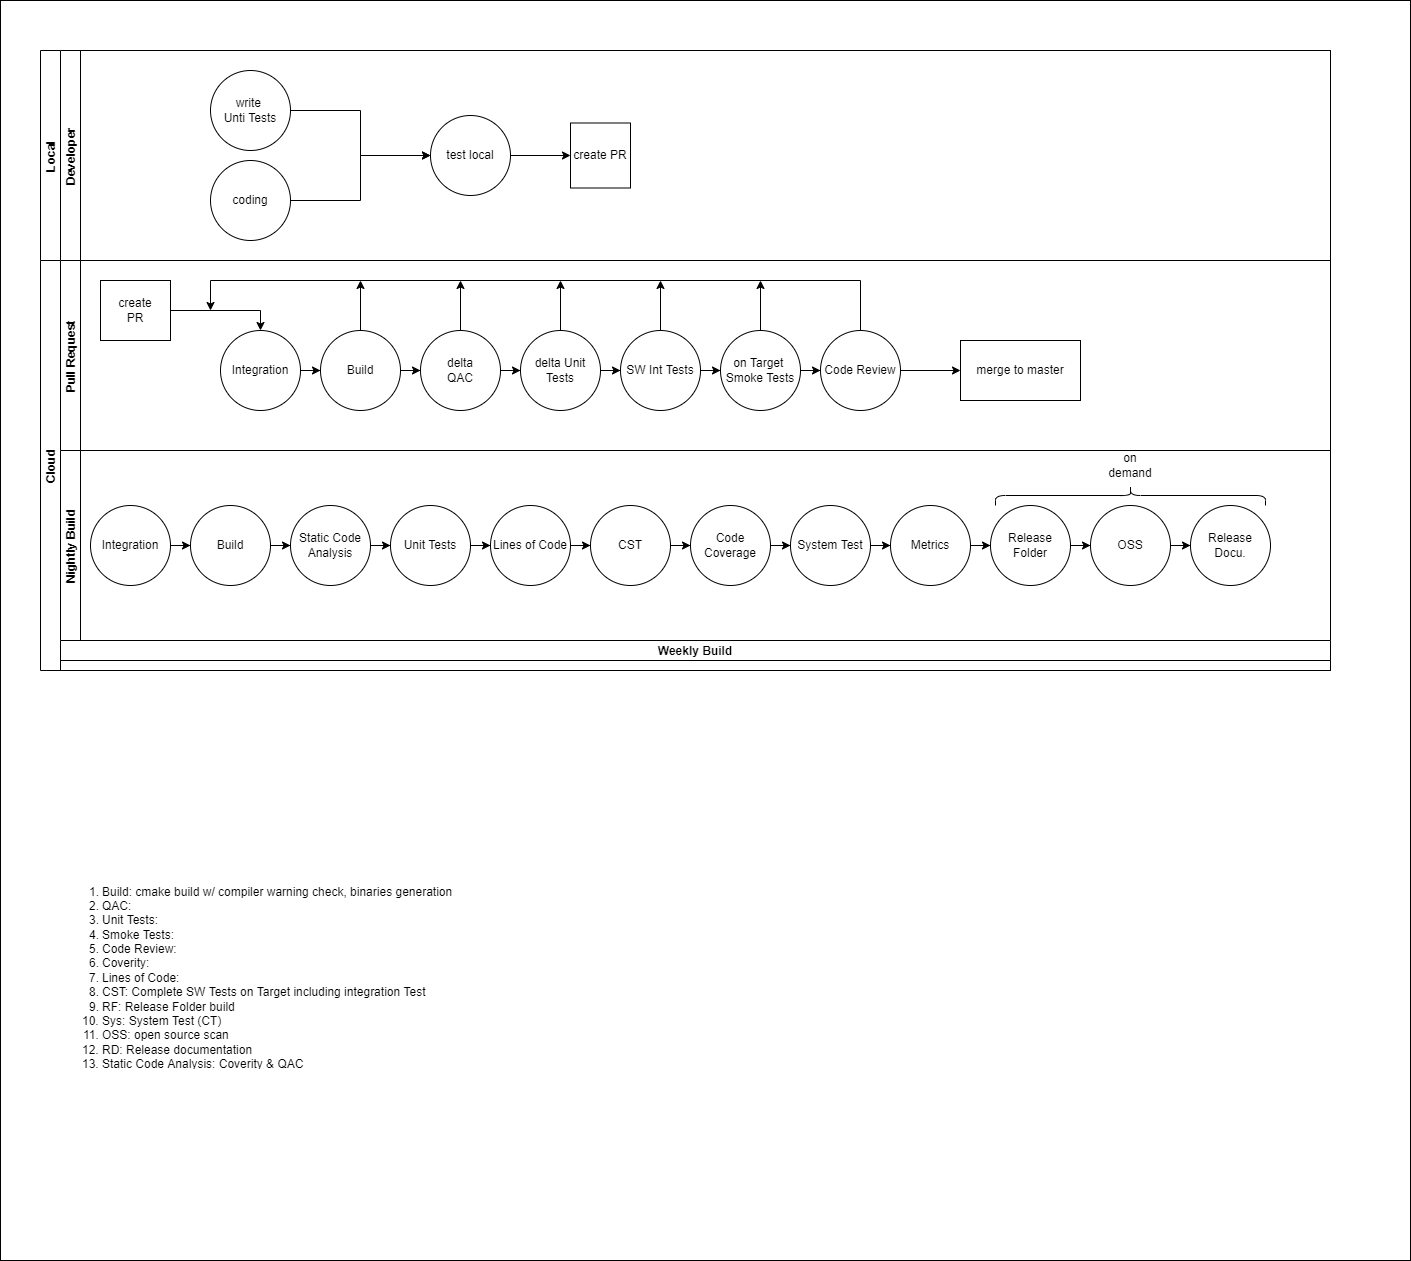

The diagram above was exported from draw.io. Its source (the exported page's mxGraphModel, read from the mxfile embedded in the PNG):
<mxGraphModel dx="1462" dy="1259" grid="1" gridSize="10" guides="1" tooltips="1" connect="1" arrows="1" fold="1" page="1" pageScale="1" pageWidth="1400" pageHeight="850" background="none" math="0" shadow="0">
  <root>
    <mxCell id="2rygcnNWDM74DxMZzSpT-0" />
    <mxCell id="2rygcnNWDM74DxMZzSpT-1" parent="2rygcnNWDM74DxMZzSpT-0" />
    <mxCell id="dBgiNKTC51Zc4-z1lD4G-7" value="" style="rounded=0;whiteSpace=wrap;html=1;" parent="2rygcnNWDM74DxMZzSpT-1" vertex="1">
      <mxGeometry x="30" y="80" width="1410" height="1260" as="geometry" />
    </mxCell>
    <mxCell id="im2pRlPTzyE9nKxUdo-9-0" value="Cloud" style="swimlane;childLayout=stackLayout;resizeParent=1;resizeParentMax=0;horizontal=0;startSize=20;horizontalStack=0;" parent="2rygcnNWDM74DxMZzSpT-1" vertex="1">
      <mxGeometry x="70" y="340" width="1290" height="410" as="geometry">
        <mxRectangle x="330" y="210" width="40" height="60" as="alternateBounds" />
      </mxGeometry>
    </mxCell>
    <mxCell id="im2pRlPTzyE9nKxUdo-9-1" value="Pull Request" style="swimlane;startSize=20;horizontal=0;" parent="im2pRlPTzyE9nKxUdo-9-0" vertex="1">
      <mxGeometry x="20" width="1270" height="190" as="geometry" />
    </mxCell>
    <mxCell id="im2pRlPTzyE9nKxUdo-9-7" style="edgeStyle=orthogonalEdgeStyle;rounded=0;orthogonalLoop=1;jettySize=auto;html=1;entryX=0.5;entryY=0;entryDx=0;entryDy=0;" parent="im2pRlPTzyE9nKxUdo-9-1" target="im2pRlPTzyE9nKxUdo-9-5" edge="1">
      <mxGeometry relative="1" as="geometry">
        <mxPoint x="110" y="50" as="sourcePoint" />
      </mxGeometry>
    </mxCell>
    <mxCell id="im2pRlPTzyE9nKxUdo-9-8" value="" style="edgeStyle=orthogonalEdgeStyle;rounded=0;orthogonalLoop=1;jettySize=auto;html=1;" parent="im2pRlPTzyE9nKxUdo-9-1" source="im2pRlPTzyE9nKxUdo-9-5" target="im2pRlPTzyE9nKxUdo-9-6" edge="1">
      <mxGeometry relative="1" as="geometry" />
    </mxCell>
    <mxCell id="im2pRlPTzyE9nKxUdo-9-5" value="Integration" style="ellipse;whiteSpace=wrap;html=1;aspect=fixed;" parent="im2pRlPTzyE9nKxUdo-9-1" vertex="1">
      <mxGeometry x="160" y="70" width="80" height="80" as="geometry" />
    </mxCell>
    <mxCell id="im2pRlPTzyE9nKxUdo-9-11" value="" style="edgeStyle=orthogonalEdgeStyle;rounded=0;orthogonalLoop=1;jettySize=auto;html=1;" parent="im2pRlPTzyE9nKxUdo-9-1" source="im2pRlPTzyE9nKxUdo-9-6" target="im2pRlPTzyE9nKxUdo-9-10" edge="1">
      <mxGeometry relative="1" as="geometry" />
    </mxCell>
    <mxCell id="im2pRlPTzyE9nKxUdo-9-6" value="Build" style="ellipse;whiteSpace=wrap;html=1;aspect=fixed;" parent="im2pRlPTzyE9nKxUdo-9-1" vertex="1">
      <mxGeometry x="260" y="70" width="80" height="80" as="geometry" />
    </mxCell>
    <mxCell id="im2pRlPTzyE9nKxUdo-9-13" value="" style="edgeStyle=orthogonalEdgeStyle;rounded=0;orthogonalLoop=1;jettySize=auto;html=1;" parent="im2pRlPTzyE9nKxUdo-9-1" source="im2pRlPTzyE9nKxUdo-9-10" target="im2pRlPTzyE9nKxUdo-9-12" edge="1">
      <mxGeometry relative="1" as="geometry" />
    </mxCell>
    <mxCell id="im2pRlPTzyE9nKxUdo-9-10" value="delta&lt;br&gt;QAC" style="ellipse;whiteSpace=wrap;html=1;aspect=fixed;" parent="im2pRlPTzyE9nKxUdo-9-1" vertex="1">
      <mxGeometry x="360" y="70" width="80" height="80" as="geometry" />
    </mxCell>
    <mxCell id="im2pRlPTzyE9nKxUdo-9-15" value="" style="edgeStyle=orthogonalEdgeStyle;rounded=0;orthogonalLoop=1;jettySize=auto;html=1;" parent="im2pRlPTzyE9nKxUdo-9-1" source="im2pRlPTzyE9nKxUdo-9-12" target="im2pRlPTzyE9nKxUdo-9-14" edge="1">
      <mxGeometry relative="1" as="geometry" />
    </mxCell>
    <mxCell id="im2pRlPTzyE9nKxUdo-9-12" value="delta Unit Tests" style="ellipse;whiteSpace=wrap;html=1;aspect=fixed;" parent="im2pRlPTzyE9nKxUdo-9-1" vertex="1">
      <mxGeometry x="460" y="70" width="80" height="80" as="geometry" />
    </mxCell>
    <mxCell id="dBgiNKTC51Zc4-z1lD4G-14" value="" style="edgeStyle=orthogonalEdgeStyle;rounded=0;orthogonalLoop=1;jettySize=auto;html=1;" parent="im2pRlPTzyE9nKxUdo-9-1" source="im2pRlPTzyE9nKxUdo-9-14" target="dBgiNKTC51Zc4-z1lD4G-13" edge="1">
      <mxGeometry relative="1" as="geometry" />
    </mxCell>
    <mxCell id="im2pRlPTzyE9nKxUdo-9-14" value="SW Int Tests" style="ellipse;whiteSpace=wrap;html=1;aspect=fixed;" parent="im2pRlPTzyE9nKxUdo-9-1" vertex="1">
      <mxGeometry x="560" y="70" width="80" height="80" as="geometry" />
    </mxCell>
    <mxCell id="im2pRlPTzyE9nKxUdo-9-20" value="" style="edgeStyle=orthogonalEdgeStyle;rounded=0;orthogonalLoop=1;jettySize=auto;html=1;" parent="im2pRlPTzyE9nKxUdo-9-1" source="im2pRlPTzyE9nKxUdo-9-16" target="im2pRlPTzyE9nKxUdo-9-19" edge="1">
      <mxGeometry relative="1" as="geometry" />
    </mxCell>
    <mxCell id="im2pRlPTzyE9nKxUdo-9-16" value="Code Review" style="ellipse;whiteSpace=wrap;html=1;aspect=fixed;" parent="im2pRlPTzyE9nKxUdo-9-1" vertex="1">
      <mxGeometry x="760" y="70" width="80" height="80" as="geometry" />
    </mxCell>
    <mxCell id="im2pRlPTzyE9nKxUdo-9-19" value="merge to master" style="whiteSpace=wrap;html=1;" parent="im2pRlPTzyE9nKxUdo-9-1" vertex="1">
      <mxGeometry x="900" y="80" width="120" height="60" as="geometry" />
    </mxCell>
    <mxCell id="dBgiNKTC51Zc4-z1lD4G-10" style="edgeStyle=orthogonalEdgeStyle;rounded=0;orthogonalLoop=1;jettySize=auto;html=1;exitX=0.5;exitY=1;exitDx=0;exitDy=0;" parent="im2pRlPTzyE9nKxUdo-9-1" edge="1">
      <mxGeometry relative="1" as="geometry">
        <mxPoint x="80" y="80" as="sourcePoint" />
        <mxPoint x="80" y="80" as="targetPoint" />
      </mxGeometry>
    </mxCell>
    <mxCell id="dBgiNKTC51Zc4-z1lD4G-11" value="create&lt;br&gt;PR" style="rounded=0;whiteSpace=wrap;html=1;" parent="im2pRlPTzyE9nKxUdo-9-1" vertex="1">
      <mxGeometry x="40" y="20" width="70" height="60" as="geometry" />
    </mxCell>
    <mxCell id="dBgiNKTC51Zc4-z1lD4G-15" value="" style="edgeStyle=orthogonalEdgeStyle;rounded=0;orthogonalLoop=1;jettySize=auto;html=1;" parent="im2pRlPTzyE9nKxUdo-9-1" source="dBgiNKTC51Zc4-z1lD4G-13" target="im2pRlPTzyE9nKxUdo-9-16" edge="1">
      <mxGeometry relative="1" as="geometry" />
    </mxCell>
    <mxCell id="dBgiNKTC51Zc4-z1lD4G-13" value="on Target&amp;nbsp;&lt;br&gt;Smoke Tests" style="ellipse;whiteSpace=wrap;html=1;aspect=fixed;" parent="im2pRlPTzyE9nKxUdo-9-1" vertex="1">
      <mxGeometry x="660" y="70" width="80" height="80" as="geometry" />
    </mxCell>
    <mxCell id="im2pRlPTzyE9nKxUdo-9-2" value="Nightly Build" style="swimlane;startSize=20;horizontal=0;" parent="im2pRlPTzyE9nKxUdo-9-0" vertex="1">
      <mxGeometry x="20" y="190" width="1270" height="190" as="geometry" />
    </mxCell>
    <mxCell id="9jQnnM7wJ_KFMW20GVKt-4" value="Integration" style="ellipse;whiteSpace=wrap;html=1;aspect=fixed;" parent="im2pRlPTzyE9nKxUdo-9-2" vertex="1">
      <mxGeometry x="30" y="55" width="80" height="80" as="geometry" />
    </mxCell>
    <mxCell id="9jQnnM7wJ_KFMW20GVKt-6" value="Build" style="ellipse;whiteSpace=wrap;html=1;aspect=fixed;" parent="im2pRlPTzyE9nKxUdo-9-2" vertex="1">
      <mxGeometry x="130" y="55" width="80" height="80" as="geometry" />
    </mxCell>
    <mxCell id="9jQnnM7wJ_KFMW20GVKt-3" value="" style="edgeStyle=orthogonalEdgeStyle;rounded=0;orthogonalLoop=1;jettySize=auto;html=1;" parent="im2pRlPTzyE9nKxUdo-9-2" source="9jQnnM7wJ_KFMW20GVKt-4" target="9jQnnM7wJ_KFMW20GVKt-6" edge="1">
      <mxGeometry relative="1" as="geometry" />
    </mxCell>
    <mxCell id="9jQnnM7wJ_KFMW20GVKt-8" value="Static Code Analysis" style="ellipse;whiteSpace=wrap;html=1;aspect=fixed;" parent="im2pRlPTzyE9nKxUdo-9-2" vertex="1">
      <mxGeometry x="230" y="55" width="80" height="80" as="geometry" />
    </mxCell>
    <mxCell id="9jQnnM7wJ_KFMW20GVKt-5" value="" style="edgeStyle=orthogonalEdgeStyle;rounded=0;orthogonalLoop=1;jettySize=auto;html=1;" parent="im2pRlPTzyE9nKxUdo-9-2" source="9jQnnM7wJ_KFMW20GVKt-6" target="9jQnnM7wJ_KFMW20GVKt-8" edge="1">
      <mxGeometry relative="1" as="geometry" />
    </mxCell>
    <mxCell id="9jQnnM7wJ_KFMW20GVKt-10" value="Unit Tests" style="ellipse;whiteSpace=wrap;html=1;aspect=fixed;" parent="im2pRlPTzyE9nKxUdo-9-2" vertex="1">
      <mxGeometry x="330" y="55" width="80" height="80" as="geometry" />
    </mxCell>
    <mxCell id="9jQnnM7wJ_KFMW20GVKt-7" value="" style="edgeStyle=orthogonalEdgeStyle;rounded=0;orthogonalLoop=1;jettySize=auto;html=1;" parent="im2pRlPTzyE9nKxUdo-9-2" source="9jQnnM7wJ_KFMW20GVKt-8" target="9jQnnM7wJ_KFMW20GVKt-10" edge="1">
      <mxGeometry relative="1" as="geometry" />
    </mxCell>
    <mxCell id="9jQnnM7wJ_KFMW20GVKt-12" value="Lines of Code" style="ellipse;whiteSpace=wrap;html=1;aspect=fixed;" parent="im2pRlPTzyE9nKxUdo-9-2" vertex="1">
      <mxGeometry x="430" y="55" width="80" height="80" as="geometry" />
    </mxCell>
    <mxCell id="9jQnnM7wJ_KFMW20GVKt-9" value="" style="edgeStyle=orthogonalEdgeStyle;rounded=0;orthogonalLoop=1;jettySize=auto;html=1;" parent="im2pRlPTzyE9nKxUdo-9-2" source="9jQnnM7wJ_KFMW20GVKt-10" target="9jQnnM7wJ_KFMW20GVKt-12" edge="1">
      <mxGeometry relative="1" as="geometry" />
    </mxCell>
    <mxCell id="dBgiNKTC51Zc4-z1lD4G-2" value="" style="edgeStyle=orthogonalEdgeStyle;rounded=0;orthogonalLoop=1;jettySize=auto;html=1;" parent="im2pRlPTzyE9nKxUdo-9-2" source="9jQnnM7wJ_KFMW20GVKt-14" target="dBgiNKTC51Zc4-z1lD4G-1" edge="1">
      <mxGeometry relative="1" as="geometry" />
    </mxCell>
    <mxCell id="9jQnnM7wJ_KFMW20GVKt-14" value="CST" style="ellipse;whiteSpace=wrap;html=1;aspect=fixed;" parent="im2pRlPTzyE9nKxUdo-9-2" vertex="1">
      <mxGeometry x="530" y="55" width="80" height="80" as="geometry" />
    </mxCell>
    <mxCell id="9jQnnM7wJ_KFMW20GVKt-11" value="" style="edgeStyle=orthogonalEdgeStyle;rounded=0;orthogonalLoop=1;jettySize=auto;html=1;" parent="im2pRlPTzyE9nKxUdo-9-2" source="9jQnnM7wJ_KFMW20GVKt-12" target="9jQnnM7wJ_KFMW20GVKt-14" edge="1">
      <mxGeometry relative="1" as="geometry" />
    </mxCell>
    <mxCell id="9jQnnM7wJ_KFMW20GVKt-24" value="" style="edgeStyle=orthogonalEdgeStyle;rounded=0;orthogonalLoop=1;jettySize=auto;html=1;" parent="im2pRlPTzyE9nKxUdo-9-2" source="9jQnnM7wJ_KFMW20GVKt-21" target="9jQnnM7wJ_KFMW20GVKt-23" edge="1">
      <mxGeometry relative="1" as="geometry" />
    </mxCell>
    <mxCell id="9jQnnM7wJ_KFMW20GVKt-21" value="Release Folder" style="ellipse;whiteSpace=wrap;html=1;aspect=fixed;" parent="im2pRlPTzyE9nKxUdo-9-2" vertex="1">
      <mxGeometry x="930" y="55" width="80" height="80" as="geometry" />
    </mxCell>
    <mxCell id="9jQnnM7wJ_KFMW20GVKt-26" value="" style="edgeStyle=orthogonalEdgeStyle;rounded=0;orthogonalLoop=1;jettySize=auto;html=1;" parent="im2pRlPTzyE9nKxUdo-9-2" source="9jQnnM7wJ_KFMW20GVKt-23" target="9jQnnM7wJ_KFMW20GVKt-25" edge="1">
      <mxGeometry relative="1" as="geometry" />
    </mxCell>
    <mxCell id="9jQnnM7wJ_KFMW20GVKt-23" value="OSS" style="ellipse;whiteSpace=wrap;html=1;aspect=fixed;" parent="im2pRlPTzyE9nKxUdo-9-2" vertex="1">
      <mxGeometry x="1030" y="55" width="80" height="80" as="geometry" />
    </mxCell>
    <mxCell id="9jQnnM7wJ_KFMW20GVKt-25" value="Release Docu." style="ellipse;whiteSpace=wrap;html=1;aspect=fixed;" parent="im2pRlPTzyE9nKxUdo-9-2" vertex="1">
      <mxGeometry x="1130" y="55" width="80" height="80" as="geometry" />
    </mxCell>
    <mxCell id="9jQnnM7wJ_KFMW20GVKt-27" value="" style="shape=curlyBracket;whiteSpace=wrap;html=1;rounded=1;rotation=90;" parent="im2pRlPTzyE9nKxUdo-9-2" vertex="1">
      <mxGeometry x="1060" y="-90" width="20" height="270" as="geometry" />
    </mxCell>
    <mxCell id="9jQnnM7wJ_KFMW20GVKt-28" value="on demand" style="text;html=1;strokeColor=none;fillColor=none;align=center;verticalAlign=middle;whiteSpace=wrap;rounded=0;" parent="im2pRlPTzyE9nKxUdo-9-2" vertex="1">
      <mxGeometry x="1040" width="60" height="30" as="geometry" />
    </mxCell>
    <mxCell id="dBgiNKTC51Zc4-z1lD4G-5" value="" style="edgeStyle=orthogonalEdgeStyle;rounded=0;orthogonalLoop=1;jettySize=auto;html=1;" parent="im2pRlPTzyE9nKxUdo-9-2" source="9jQnnM7wJ_KFMW20GVKt-30" target="dBgiNKTC51Zc4-z1lD4G-4" edge="1">
      <mxGeometry relative="1" as="geometry" />
    </mxCell>
    <mxCell id="9jQnnM7wJ_KFMW20GVKt-30" value="System Test" style="ellipse;whiteSpace=wrap;html=1;aspect=fixed;" parent="im2pRlPTzyE9nKxUdo-9-2" vertex="1">
      <mxGeometry x="730" y="55" width="80" height="80" as="geometry" />
    </mxCell>
    <mxCell id="dBgiNKTC51Zc4-z1lD4G-3" value="" style="edgeStyle=orthogonalEdgeStyle;rounded=0;orthogonalLoop=1;jettySize=auto;html=1;" parent="im2pRlPTzyE9nKxUdo-9-2" source="dBgiNKTC51Zc4-z1lD4G-1" target="9jQnnM7wJ_KFMW20GVKt-30" edge="1">
      <mxGeometry relative="1" as="geometry" />
    </mxCell>
    <mxCell id="dBgiNKTC51Zc4-z1lD4G-1" value="Code Coverage" style="ellipse;whiteSpace=wrap;html=1;aspect=fixed;" parent="im2pRlPTzyE9nKxUdo-9-2" vertex="1">
      <mxGeometry x="630" y="55" width="80" height="80" as="geometry" />
    </mxCell>
    <mxCell id="dBgiNKTC51Zc4-z1lD4G-6" value="" style="edgeStyle=orthogonalEdgeStyle;rounded=0;orthogonalLoop=1;jettySize=auto;html=1;" parent="im2pRlPTzyE9nKxUdo-9-2" source="dBgiNKTC51Zc4-z1lD4G-4" target="9jQnnM7wJ_KFMW20GVKt-21" edge="1">
      <mxGeometry relative="1" as="geometry" />
    </mxCell>
    <mxCell id="dBgiNKTC51Zc4-z1lD4G-4" value="Metrics" style="ellipse;whiteSpace=wrap;html=1;aspect=fixed;" parent="im2pRlPTzyE9nKxUdo-9-2" vertex="1">
      <mxGeometry x="830" y="55" width="80" height="80" as="geometry" />
    </mxCell>
    <mxCell id="im2pRlPTzyE9nKxUdo-9-3" value="Weekly Build" style="swimlane;startSize=20;horizontal=0;" parent="im2pRlPTzyE9nKxUdo-9-0" vertex="1" collapsed="1">
      <mxGeometry x="20" y="380" width="1270" height="30" as="geometry">
        <mxRectangle x="20" y="380" width="1270" height="210" as="alternateBounds" />
      </mxGeometry>
    </mxCell>
    <mxCell id="Y6wrRxqN8lxLW54mW82x-9" value="&lt;font style=&quot;font-size: 21px;&quot;&gt;&lt;b&gt;tbd&lt;/b&gt;&lt;/font&gt;" style="text;html=1;align=center;verticalAlign=middle;resizable=0;points=[];autosize=1;strokeColor=none;fillColor=none;" parent="im2pRlPTzyE9nKxUdo-9-3" vertex="1">
      <mxGeometry x="580" y="85" width="60" height="40" as="geometry" />
    </mxCell>
    <mxCell id="im2pRlPTzyE9nKxUdo-9-9" value="&lt;ol&gt;&lt;li&gt;Build: cmake build w/ compiler warning check, binaries generation&lt;/li&gt;&lt;li&gt;QAC:&lt;/li&gt;&lt;li&gt;Unit Tests:&lt;/li&gt;&lt;li&gt;Smoke Tests:&lt;/li&gt;&lt;li&gt;Code Review:&lt;/li&gt;&lt;li&gt;Coverity:&lt;/li&gt;&lt;li&gt;Lines of Code:&lt;/li&gt;&lt;li&gt;CST: Complete SW Tests on Target including integration Test&lt;/li&gt;&lt;li&gt;RF: Release Folder build&lt;/li&gt;&lt;li&gt;Sys: System Test (CT)&lt;/li&gt;&lt;li&gt;OSS: open source scan&lt;/li&gt;&lt;li&gt;RD: Release documentation&lt;/li&gt;&lt;li&gt;Static Code Analysis: Coverity &amp;amp; QAC&lt;/li&gt;&lt;/ol&gt;" style="text;strokeColor=none;fillColor=none;html=1;whiteSpace=wrap;verticalAlign=middle;overflow=hidden;" parent="2rygcnNWDM74DxMZzSpT-1" vertex="1">
      <mxGeometry x="90" y="950" width="490" height="200" as="geometry" />
    </mxCell>
    <mxCell id="im2pRlPTzyE9nKxUdo-9-18" style="edgeStyle=orthogonalEdgeStyle;rounded=0;orthogonalLoop=1;jettySize=auto;html=1;" parent="2rygcnNWDM74DxMZzSpT-1" source="im2pRlPTzyE9nKxUdo-9-16" edge="1">
      <mxGeometry relative="1" as="geometry">
        <mxPoint x="240" y="390" as="targetPoint" />
        <Array as="points">
          <mxPoint x="890" y="360" />
          <mxPoint x="240" y="360" />
        </Array>
      </mxGeometry>
    </mxCell>
    <mxCell id="im2pRlPTzyE9nKxUdo-9-21" style="edgeStyle=orthogonalEdgeStyle;rounded=0;orthogonalLoop=1;jettySize=auto;html=1;exitX=0.5;exitY=0;exitDx=0;exitDy=0;" parent="2rygcnNWDM74DxMZzSpT-1" source="im2pRlPTzyE9nKxUdo-9-14" edge="1">
      <mxGeometry relative="1" as="geometry">
        <mxPoint x="690" y="360" as="targetPoint" />
      </mxGeometry>
    </mxCell>
    <mxCell id="im2pRlPTzyE9nKxUdo-9-22" style="edgeStyle=orthogonalEdgeStyle;rounded=0;orthogonalLoop=1;jettySize=auto;html=1;" parent="2rygcnNWDM74DxMZzSpT-1" source="im2pRlPTzyE9nKxUdo-9-12" edge="1">
      <mxGeometry relative="1" as="geometry">
        <mxPoint x="590" y="360" as="targetPoint" />
      </mxGeometry>
    </mxCell>
    <mxCell id="im2pRlPTzyE9nKxUdo-9-23" style="edgeStyle=orthogonalEdgeStyle;rounded=0;orthogonalLoop=1;jettySize=auto;html=1;" parent="2rygcnNWDM74DxMZzSpT-1" source="im2pRlPTzyE9nKxUdo-9-10" edge="1">
      <mxGeometry relative="1" as="geometry">
        <mxPoint x="490" y="360" as="targetPoint" />
      </mxGeometry>
    </mxCell>
    <mxCell id="im2pRlPTzyE9nKxUdo-9-24" style="edgeStyle=orthogonalEdgeStyle;rounded=0;orthogonalLoop=1;jettySize=auto;html=1;" parent="2rygcnNWDM74DxMZzSpT-1" source="im2pRlPTzyE9nKxUdo-9-6" edge="1">
      <mxGeometry relative="1" as="geometry">
        <mxPoint x="390" y="360" as="targetPoint" />
      </mxGeometry>
    </mxCell>
    <mxCell id="im2pRlPTzyE9nKxUdo-9-25" value="Local" style="swimlane;childLayout=stackLayout;resizeParent=1;resizeParentMax=0;horizontal=0;startSize=20;horizontalStack=0;" parent="2rygcnNWDM74DxMZzSpT-1" vertex="1">
      <mxGeometry x="70" y="130" width="1290" height="210" as="geometry" />
    </mxCell>
    <mxCell id="im2pRlPTzyE9nKxUdo-9-26" value="Developer" style="swimlane;startSize=20;horizontal=0;" parent="im2pRlPTzyE9nKxUdo-9-25" vertex="1">
      <mxGeometry x="20" width="1270" height="210" as="geometry">
        <mxRectangle x="20" width="1270" height="30" as="alternateBounds" />
      </mxGeometry>
    </mxCell>
    <mxCell id="PHO5_6-v_-4W-7ueWEUC-2" value="" style="edgeStyle=orthogonalEdgeStyle;rounded=0;orthogonalLoop=1;jettySize=auto;html=1;entryX=0;entryY=0.5;entryDx=0;entryDy=0;" parent="im2pRlPTzyE9nKxUdo-9-26" source="Y6wrRxqN8lxLW54mW82x-2" target="Y6wrRxqN8lxLW54mW82x-5" edge="1">
      <mxGeometry relative="1" as="geometry">
        <mxPoint x="300" y="150" as="targetPoint" />
      </mxGeometry>
    </mxCell>
    <mxCell id="Y6wrRxqN8lxLW54mW82x-2" value="coding" style="ellipse;whiteSpace=wrap;html=1;aspect=fixed;" parent="im2pRlPTzyE9nKxUdo-9-26" vertex="1">
      <mxGeometry x="150" y="110" width="80" height="80" as="geometry" />
    </mxCell>
    <mxCell id="Y6wrRxqN8lxLW54mW82x-6" value="" style="edgeStyle=orthogonalEdgeStyle;rounded=0;orthogonalLoop=1;jettySize=auto;html=1;" parent="im2pRlPTzyE9nKxUdo-9-26" source="Y6wrRxqN8lxLW54mW82x-3" target="Y6wrRxqN8lxLW54mW82x-5" edge="1">
      <mxGeometry relative="1" as="geometry">
        <Array as="points">
          <mxPoint x="300" y="60" />
          <mxPoint x="300" y="105" />
        </Array>
      </mxGeometry>
    </mxCell>
    <mxCell id="Y6wrRxqN8lxLW54mW82x-3" value="write&amp;nbsp;&lt;br&gt;Unti Tests" style="ellipse;whiteSpace=wrap;html=1;aspect=fixed;" parent="im2pRlPTzyE9nKxUdo-9-26" vertex="1">
      <mxGeometry x="150" y="20" width="80" height="80" as="geometry" />
    </mxCell>
    <mxCell id="UqqZMAouOIh_EVkBHGHB-6" value="" style="edgeStyle=orthogonalEdgeStyle;rounded=0;orthogonalLoop=1;jettySize=auto;html=1;" edge="1" parent="im2pRlPTzyE9nKxUdo-9-26" source="Y6wrRxqN8lxLW54mW82x-5" target="UqqZMAouOIh_EVkBHGHB-5">
      <mxGeometry relative="1" as="geometry" />
    </mxCell>
    <mxCell id="Y6wrRxqN8lxLW54mW82x-5" value="test local" style="ellipse;whiteSpace=wrap;html=1;aspect=fixed;" parent="im2pRlPTzyE9nKxUdo-9-26" vertex="1">
      <mxGeometry x="370" y="65" width="80" height="80" as="geometry" />
    </mxCell>
    <mxCell id="UqqZMAouOIh_EVkBHGHB-5" value="create PR" style="whiteSpace=wrap;html=1;" vertex="1" parent="im2pRlPTzyE9nKxUdo-9-26">
      <mxGeometry x="510" y="72.5" width="60" height="65" as="geometry" />
    </mxCell>
    <mxCell id="dBgiNKTC51Zc4-z1lD4G-18" style="edgeStyle=orthogonalEdgeStyle;rounded=0;orthogonalLoop=1;jettySize=auto;html=1;" parent="2rygcnNWDM74DxMZzSpT-1" source="dBgiNKTC51Zc4-z1lD4G-13" edge="1">
      <mxGeometry relative="1" as="geometry">
        <mxPoint x="790" y="360" as="targetPoint" />
      </mxGeometry>
    </mxCell>
  </root>
</mxGraphModel>